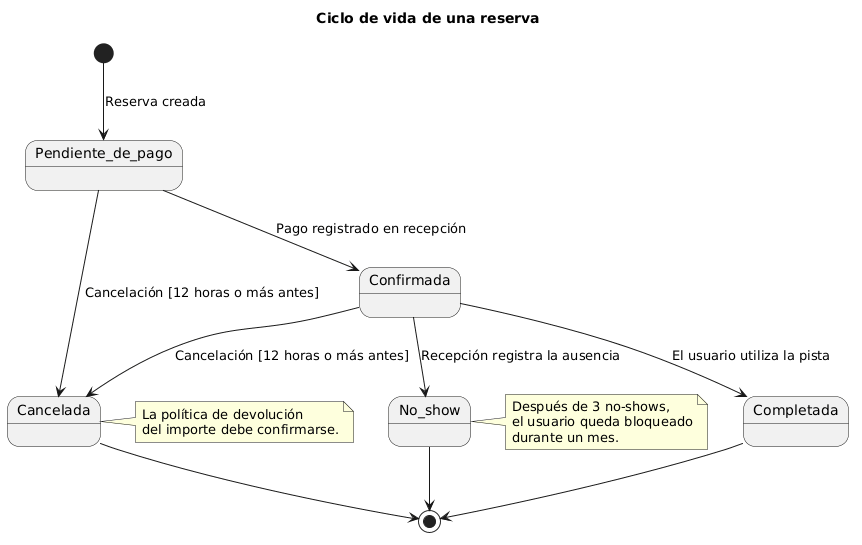

The diagram above was rendered by PlantUML. Its source (embedded in the PNG):
@startuml
title Ciclo de vida de una reserva

[*] --> Pendiente_de_pago : Reserva creada

Pendiente_de_pago --> Confirmada : Pago registrado en recepción

Pendiente_de_pago --> Cancelada : Cancelación [12 horas o más antes]

Confirmada --> Cancelada : Cancelación [12 horas o más antes]

Confirmada --> Completada : El usuario utiliza la pista

Confirmada --> No_show : Recepción registra la ausencia

Cancelada --> [*]

Completada --> [*]

No_show --> [*]

note right of No_show
  Después de 3 no-shows,
  el usuario queda bloqueado
  durante un mes.
end note

note right of Cancelada
  La política de devolución
  del importe debe confirmarse.
end note
@enduml